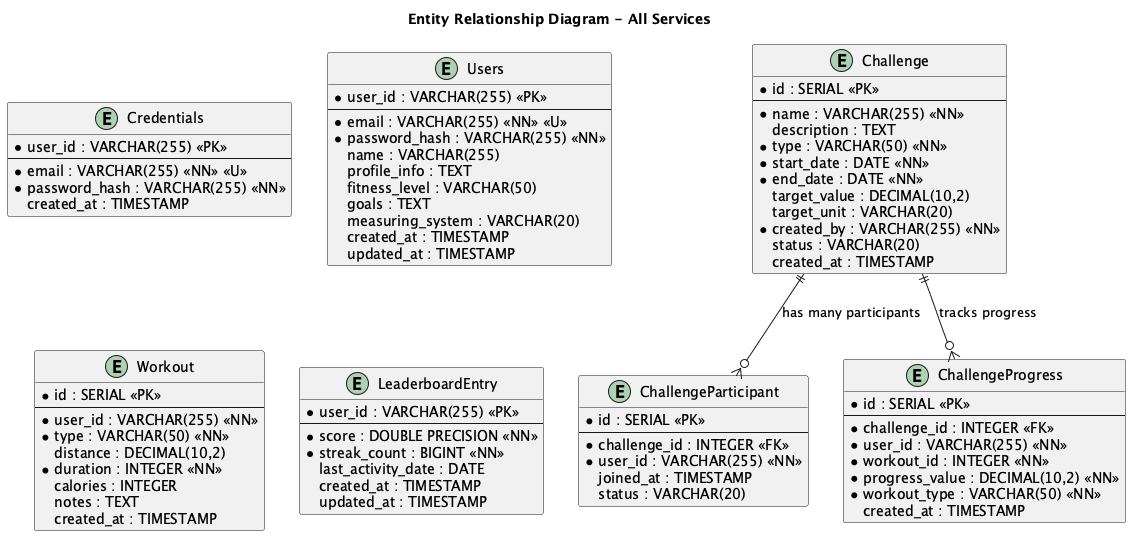

The diagram above was rendered by PlantUML. Its source (embedded in the PNG):
@startuml Combined ER Diagram - All Services

!define TABLE entity
!define PRIMARY_KEY <<PK>>
!define FOREIGN_KEY <<FK>>
!define NOT_NULL <<NN>>
!define UNIQUE <<U>>

title Entity Relationship Diagram - All Services

' ==========================================
' AUTH SERVICE
' ==========================================
entity "Credentials" as credentials {
  * user_id : VARCHAR(255) <<PK>>
  --
  * email : VARCHAR(255) <<NN>> <<U>>
  * password_hash : VARCHAR(255) <<NN>>
  created_at : TIMESTAMP
}

' ==========================================
' USER SERVICE
' ==========================================
entity "Users" as users {
  * user_id : VARCHAR(255) <<PK>>
  --
  * email : VARCHAR(255) <<NN>> <<U>>
  * password_hash : VARCHAR(255) <<NN>>
  name : VARCHAR(255)
  profile_info : TEXT
  fitness_level : VARCHAR(50)
  goals : TEXT
  measuring_system : VARCHAR(20)
  created_at : TIMESTAMP
  updated_at : TIMESTAMP
}

' ==========================================
' WORKOUT SERVICE
' ==========================================
entity "Workout" as workout {
  * id : SERIAL <<PK>>
  --
  * user_id : VARCHAR(255) <<NN>>
  * type : VARCHAR(50) <<NN>>
  distance : DECIMAL(10,2)
  * duration : INTEGER <<NN>>
  calories : INTEGER
  notes : TEXT
  created_at : TIMESTAMP
}

' ==========================================
' CHALLENGE SERVICE
' ==========================================
entity "Challenge" as challenge {
  * id : SERIAL <<PK>>
  --
  * name : VARCHAR(255) <<NN>>
  description : TEXT
  * type : VARCHAR(50) <<NN>>
  * start_date : DATE <<NN>>
  * end_date : DATE <<NN>>
  target_value : DECIMAL(10,2)
  target_unit : VARCHAR(20)
  * created_by : VARCHAR(255) <<NN>>
  status : VARCHAR(20)
  created_at : TIMESTAMP
}

entity "ChallengeParticipant" as participant {
  * id : SERIAL <<PK>>
  --
  * challenge_id : INTEGER <<FK>>
  * user_id : VARCHAR(255) <<NN>>
  joined_at : TIMESTAMP
  status : VARCHAR(20)
}

entity "ChallengeProgress" as progress {
  * id : SERIAL <<PK>>
  --
  * challenge_id : INTEGER <<FK>>
  * user_id : VARCHAR(255) <<NN>>
  * workout_id : INTEGER <<NN>>
  * progress_value : DECIMAL(10,2) <<NN>>
  * workout_type : VARCHAR(50) <<NN>>
  created_at : TIMESTAMP
}

' ==========================================
' LEADERBOARD SERVICE
' ==========================================
entity "LeaderboardEntry" as leaderboard_entry {
  * user_id : VARCHAR(255) <<PK>>
  --
  * score : DOUBLE PRECISION <<NN>>
  * streak_count : BIGINT <<NN>>
  last_activity_date : DATE
  created_at : TIMESTAMP
  updated_at : TIMESTAMP
}

' ==========================================
' RELATIONSHIPS
' ==========================================

' Relationships within Challenge Service
challenge ||--o{ participant : "has many participants"
challenge ||--o{ progress : "tracks progress"

@enduml